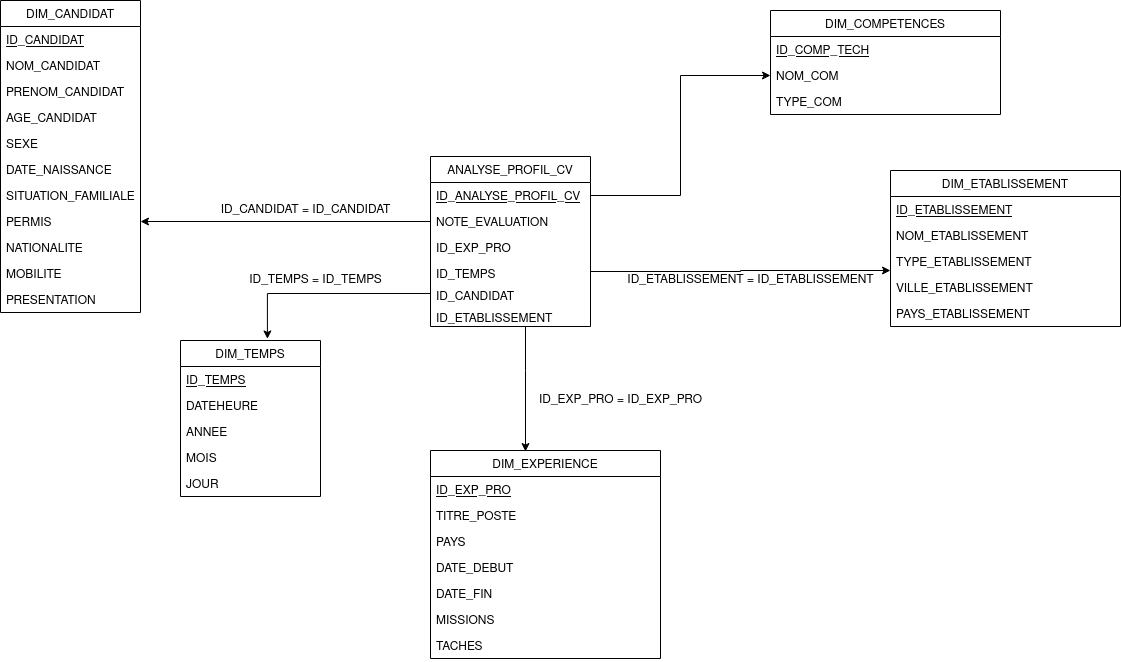

The diagram above was exported from draw.io. Its source (the exported page's mxGraphModel, read from the mxfile embedded in the PNG):
<mxGraphModel dx="1248" dy="1632" grid="1" gridSize="10" guides="1" tooltips="1" connect="1" arrows="1" fold="1" page="1" pageScale="1" pageWidth="827" pageHeight="1169" math="0" shadow="0">
  <root>
    <mxCell id="0" />
    <mxCell id="1" parent="0" />
    <mxCell id="yMyEeln7HXzPeycKp28m-2" value="ANALYSE_PROFIL_CV" style="swimlane;fontStyle=0;childLayout=stackLayout;horizontal=1;startSize=26;fillColor=none;horizontalStack=0;resizeParent=1;resizeParentMax=0;resizeLast=0;collapsible=1;marginBottom=0;" vertex="1" parent="1">
      <mxGeometry x="470" y="146" width="160" height="170" as="geometry" />
    </mxCell>
    <mxCell id="yMyEeln7HXzPeycKp28m-4" value="ID_ANALYSE_PROFIL_CV" style="text;strokeColor=none;fillColor=none;align=left;verticalAlign=top;spacingLeft=4;spacingRight=4;overflow=hidden;rotatable=0;points=[[0,0.5],[1,0.5]];portConstraint=eastwest;fontStyle=4" vertex="1" parent="yMyEeln7HXzPeycKp28m-2">
      <mxGeometry y="26" width="160" height="26" as="geometry" />
    </mxCell>
    <mxCell id="yMyEeln7HXzPeycKp28m-32" value="NOTE_EVALUATION" style="text;strokeColor=none;fillColor=none;align=left;verticalAlign=top;spacingLeft=4;spacingRight=4;overflow=hidden;rotatable=0;points=[[0,0.5],[1,0.5]];portConstraint=eastwest;" vertex="1" parent="yMyEeln7HXzPeycKp28m-2">
      <mxGeometry y="52" width="160" height="26" as="geometry" />
    </mxCell>
    <mxCell id="yMyEeln7HXzPeycKp28m-3" value="ID_EXP_PRO" style="text;strokeColor=none;fillColor=none;align=left;verticalAlign=top;spacingLeft=4;spacingRight=4;overflow=hidden;rotatable=0;points=[[0,0.5],[1,0.5]];portConstraint=eastwest;" vertex="1" parent="yMyEeln7HXzPeycKp28m-2">
      <mxGeometry y="78" width="160" height="26" as="geometry" />
    </mxCell>
    <mxCell id="yMyEeln7HXzPeycKp28m-5" value="ID_TEMPS" style="text;strokeColor=none;fillColor=none;align=left;verticalAlign=top;spacingLeft=4;spacingRight=4;overflow=hidden;rotatable=0;points=[[0,0.5],[1,0.5]];portConstraint=eastwest;" vertex="1" parent="yMyEeln7HXzPeycKp28m-2">
      <mxGeometry y="104" width="160" height="22" as="geometry" />
    </mxCell>
    <mxCell id="yMyEeln7HXzPeycKp28m-28" value="ID_CANDIDAT" style="text;strokeColor=none;fillColor=none;align=left;verticalAlign=top;spacingLeft=4;spacingRight=4;overflow=hidden;rotatable=0;points=[[0,0.5],[1,0.5]];portConstraint=eastwest;" vertex="1" parent="yMyEeln7HXzPeycKp28m-2">
      <mxGeometry y="126" width="160" height="22" as="geometry" />
    </mxCell>
    <mxCell id="yMyEeln7HXzPeycKp28m-53" value="ID_ETABLISSEMENT" style="text;strokeColor=none;fillColor=none;align=left;verticalAlign=top;spacingLeft=4;spacingRight=4;overflow=hidden;rotatable=0;points=[[0,0.5],[1,0.5]];portConstraint=eastwest;" vertex="1" parent="yMyEeln7HXzPeycKp28m-2">
      <mxGeometry y="148" width="160" height="22" as="geometry" />
    </mxCell>
    <mxCell id="yMyEeln7HXzPeycKp28m-6" value="DIM_COMPETENCES" style="swimlane;fontStyle=0;childLayout=stackLayout;horizontal=1;startSize=26;fillColor=none;horizontalStack=0;resizeParent=1;resizeParentMax=0;resizeLast=0;collapsible=1;marginBottom=0;" vertex="1" parent="1">
      <mxGeometry x="810" width="230" height="104" as="geometry" />
    </mxCell>
    <mxCell id="yMyEeln7HXzPeycKp28m-7" value="ID_COMP_TECH" style="text;strokeColor=none;fillColor=none;align=left;verticalAlign=top;spacingLeft=4;spacingRight=4;overflow=hidden;rotatable=0;points=[[0,0.5],[1,0.5]];portConstraint=eastwest;fontStyle=4" vertex="1" parent="yMyEeln7HXzPeycKp28m-6">
      <mxGeometry y="26" width="230" height="26" as="geometry" />
    </mxCell>
    <mxCell id="yMyEeln7HXzPeycKp28m-8" value="NOM_COM" style="text;strokeColor=none;fillColor=none;align=left;verticalAlign=top;spacingLeft=4;spacingRight=4;overflow=hidden;rotatable=0;points=[[0,0.5],[1,0.5]];portConstraint=eastwest;" vertex="1" parent="yMyEeln7HXzPeycKp28m-6">
      <mxGeometry y="52" width="230" height="26" as="geometry" />
    </mxCell>
    <mxCell id="yMyEeln7HXzPeycKp28m-9" value="TYPE_COM" style="text;strokeColor=none;fillColor=none;align=left;verticalAlign=top;spacingLeft=4;spacingRight=4;overflow=hidden;rotatable=0;points=[[0,0.5],[1,0.5]];portConstraint=eastwest;" vertex="1" parent="yMyEeln7HXzPeycKp28m-6">
      <mxGeometry y="78" width="230" height="26" as="geometry" />
    </mxCell>
    <mxCell id="yMyEeln7HXzPeycKp28m-10" value="DIM_CANDIDAT" style="swimlane;fontStyle=0;childLayout=stackLayout;horizontal=1;startSize=26;fillColor=none;horizontalStack=0;resizeParent=1;resizeParentMax=0;resizeLast=0;collapsible=1;marginBottom=0;" vertex="1" parent="1">
      <mxGeometry x="40" y="-10" width="140" height="312" as="geometry" />
    </mxCell>
    <mxCell id="yMyEeln7HXzPeycKp28m-11" value="ID_CANDIDAT" style="text;strokeColor=none;fillColor=none;align=left;verticalAlign=top;spacingLeft=4;spacingRight=4;overflow=hidden;rotatable=0;points=[[0,0.5],[1,0.5]];portConstraint=eastwest;fontStyle=4" vertex="1" parent="yMyEeln7HXzPeycKp28m-10">
      <mxGeometry y="26" width="140" height="26" as="geometry" />
    </mxCell>
    <mxCell id="yMyEeln7HXzPeycKp28m-12" value="NOM_CANDIDAT" style="text;strokeColor=none;fillColor=none;align=left;verticalAlign=top;spacingLeft=4;spacingRight=4;overflow=hidden;rotatable=0;points=[[0,0.5],[1,0.5]];portConstraint=eastwest;" vertex="1" parent="yMyEeln7HXzPeycKp28m-10">
      <mxGeometry y="52" width="140" height="26" as="geometry" />
    </mxCell>
    <mxCell id="yMyEeln7HXzPeycKp28m-13" value="PRENOM_CANDIDAT" style="text;strokeColor=none;fillColor=none;align=left;verticalAlign=top;spacingLeft=4;spacingRight=4;overflow=hidden;rotatable=0;points=[[0,0.5],[1,0.5]];portConstraint=eastwest;" vertex="1" parent="yMyEeln7HXzPeycKp28m-10">
      <mxGeometry y="78" width="140" height="26" as="geometry" />
    </mxCell>
    <mxCell id="yMyEeln7HXzPeycKp28m-33" value="AGE_CANDIDAT" style="text;strokeColor=none;fillColor=none;align=left;verticalAlign=top;spacingLeft=4;spacingRight=4;overflow=hidden;rotatable=0;points=[[0,0.5],[1,0.5]];portConstraint=eastwest;" vertex="1" parent="yMyEeln7HXzPeycKp28m-10">
      <mxGeometry y="104" width="140" height="26" as="geometry" />
    </mxCell>
    <mxCell id="yMyEeln7HXzPeycKp28m-39" value="SEXE" style="text;strokeColor=none;fillColor=none;align=left;verticalAlign=top;spacingLeft=4;spacingRight=4;overflow=hidden;rotatable=0;points=[[0,0.5],[1,0.5]];portConstraint=eastwest;" vertex="1" parent="yMyEeln7HXzPeycKp28m-10">
      <mxGeometry y="130" width="140" height="26" as="geometry" />
    </mxCell>
    <mxCell id="yMyEeln7HXzPeycKp28m-40" value="DATE_NAISSANCE" style="text;strokeColor=none;fillColor=none;align=left;verticalAlign=top;spacingLeft=4;spacingRight=4;overflow=hidden;rotatable=0;points=[[0,0.5],[1,0.5]];portConstraint=eastwest;" vertex="1" parent="yMyEeln7HXzPeycKp28m-10">
      <mxGeometry y="156" width="140" height="26" as="geometry" />
    </mxCell>
    <mxCell id="yMyEeln7HXzPeycKp28m-41" value="SITUATION_FAMILIALE" style="text;strokeColor=none;fillColor=none;align=left;verticalAlign=top;spacingLeft=4;spacingRight=4;overflow=hidden;rotatable=0;points=[[0,0.5],[1,0.5]];portConstraint=eastwest;" vertex="1" parent="yMyEeln7HXzPeycKp28m-10">
      <mxGeometry y="182" width="140" height="26" as="geometry" />
    </mxCell>
    <mxCell id="yMyEeln7HXzPeycKp28m-42" value="PERMIS" style="text;strokeColor=none;fillColor=none;align=left;verticalAlign=top;spacingLeft=4;spacingRight=4;overflow=hidden;rotatable=0;points=[[0,0.5],[1,0.5]];portConstraint=eastwest;" vertex="1" parent="yMyEeln7HXzPeycKp28m-10">
      <mxGeometry y="208" width="140" height="26" as="geometry" />
    </mxCell>
    <mxCell id="yMyEeln7HXzPeycKp28m-43" value="NATIONALITE" style="text;strokeColor=none;fillColor=none;align=left;verticalAlign=top;spacingLeft=4;spacingRight=4;overflow=hidden;rotatable=0;points=[[0,0.5],[1,0.5]];portConstraint=eastwest;" vertex="1" parent="yMyEeln7HXzPeycKp28m-10">
      <mxGeometry y="234" width="140" height="26" as="geometry" />
    </mxCell>
    <mxCell id="yMyEeln7HXzPeycKp28m-44" value="MOBILITE" style="text;strokeColor=none;fillColor=none;align=left;verticalAlign=top;spacingLeft=4;spacingRight=4;overflow=hidden;rotatable=0;points=[[0,0.5],[1,0.5]];portConstraint=eastwest;" vertex="1" parent="yMyEeln7HXzPeycKp28m-10">
      <mxGeometry y="260" width="140" height="26" as="geometry" />
    </mxCell>
    <mxCell id="yMyEeln7HXzPeycKp28m-45" value="PRESENTATION" style="text;strokeColor=none;fillColor=none;align=left;verticalAlign=top;spacingLeft=4;spacingRight=4;overflow=hidden;rotatable=0;points=[[0,0.5],[1,0.5]];portConstraint=eastwest;" vertex="1" parent="yMyEeln7HXzPeycKp28m-10">
      <mxGeometry y="286" width="140" height="26" as="geometry" />
    </mxCell>
    <mxCell id="yMyEeln7HXzPeycKp28m-14" value="DIM_TEMPS" style="swimlane;fontStyle=0;childLayout=stackLayout;horizontal=1;startSize=26;fillColor=none;horizontalStack=0;resizeParent=1;resizeParentMax=0;resizeLast=0;collapsible=1;marginBottom=0;" vertex="1" parent="1">
      <mxGeometry x="220" y="330" width="140" height="156" as="geometry" />
    </mxCell>
    <mxCell id="yMyEeln7HXzPeycKp28m-16" value="ID_TEMPS" style="text;strokeColor=none;fillColor=none;align=left;verticalAlign=top;spacingLeft=4;spacingRight=4;overflow=hidden;rotatable=0;points=[[0,0.5],[1,0.5]];portConstraint=eastwest;fontStyle=4" vertex="1" parent="yMyEeln7HXzPeycKp28m-14">
      <mxGeometry y="26" width="140" height="26" as="geometry" />
    </mxCell>
    <mxCell id="yMyEeln7HXzPeycKp28m-48" value="DATEHEURE" style="text;strokeColor=none;fillColor=none;align=left;verticalAlign=top;spacingLeft=4;spacingRight=4;overflow=hidden;rotatable=0;points=[[0,0.5],[1,0.5]];portConstraint=eastwest;" vertex="1" parent="yMyEeln7HXzPeycKp28m-14">
      <mxGeometry y="52" width="140" height="26" as="geometry" />
    </mxCell>
    <mxCell id="yMyEeln7HXzPeycKp28m-17" value="ANNEE" style="text;strokeColor=none;fillColor=none;align=left;verticalAlign=top;spacingLeft=4;spacingRight=4;overflow=hidden;rotatable=0;points=[[0,0.5],[1,0.5]];portConstraint=eastwest;" vertex="1" parent="yMyEeln7HXzPeycKp28m-14">
      <mxGeometry y="78" width="140" height="26" as="geometry" />
    </mxCell>
    <mxCell id="yMyEeln7HXzPeycKp28m-46" value="MOIS" style="text;strokeColor=none;fillColor=none;align=left;verticalAlign=top;spacingLeft=4;spacingRight=4;overflow=hidden;rotatable=0;points=[[0,0.5],[1,0.5]];portConstraint=eastwest;" vertex="1" parent="yMyEeln7HXzPeycKp28m-14">
      <mxGeometry y="104" width="140" height="26" as="geometry" />
    </mxCell>
    <mxCell id="yMyEeln7HXzPeycKp28m-47" value="JOUR" style="text;strokeColor=none;fillColor=none;align=left;verticalAlign=top;spacingLeft=4;spacingRight=4;overflow=hidden;rotatable=0;points=[[0,0.5],[1,0.5]];portConstraint=eastwest;" vertex="1" parent="yMyEeln7HXzPeycKp28m-14">
      <mxGeometry y="130" width="140" height="26" as="geometry" />
    </mxCell>
    <mxCell id="yMyEeln7HXzPeycKp28m-18" value="DIM_EXPERIENCE" style="swimlane;fontStyle=0;childLayout=stackLayout;horizontal=1;startSize=26;fillColor=none;horizontalStack=0;resizeParent=1;resizeParentMax=0;resizeLast=0;collapsible=1;marginBottom=0;" vertex="1" parent="1">
      <mxGeometry x="470" y="440" width="230" height="208" as="geometry" />
    </mxCell>
    <mxCell id="yMyEeln7HXzPeycKp28m-19" value="ID_EXP_PRO" style="text;strokeColor=none;fillColor=none;align=left;verticalAlign=top;spacingLeft=4;spacingRight=4;overflow=hidden;rotatable=0;points=[[0,0.5],[1,0.5]];portConstraint=eastwest;fontStyle=4" vertex="1" parent="yMyEeln7HXzPeycKp28m-18">
      <mxGeometry y="26" width="230" height="26" as="geometry" />
    </mxCell>
    <mxCell id="yMyEeln7HXzPeycKp28m-20" value="TITRE_POSTE" style="text;strokeColor=none;fillColor=none;align=left;verticalAlign=top;spacingLeft=4;spacingRight=4;overflow=hidden;rotatable=0;points=[[0,0.5],[1,0.5]];portConstraint=eastwest;" vertex="1" parent="yMyEeln7HXzPeycKp28m-18">
      <mxGeometry y="52" width="230" height="26" as="geometry" />
    </mxCell>
    <mxCell id="yMyEeln7HXzPeycKp28m-21" value="PAYS" style="text;strokeColor=none;fillColor=none;align=left;verticalAlign=top;spacingLeft=4;spacingRight=4;overflow=hidden;rotatable=0;points=[[0,0.5],[1,0.5]];portConstraint=eastwest;" vertex="1" parent="yMyEeln7HXzPeycKp28m-18">
      <mxGeometry y="78" width="230" height="26" as="geometry" />
    </mxCell>
    <mxCell id="yMyEeln7HXzPeycKp28m-49" value="DATE_DEBUT" style="text;strokeColor=none;fillColor=none;align=left;verticalAlign=top;spacingLeft=4;spacingRight=4;overflow=hidden;rotatable=0;points=[[0,0.5],[1,0.5]];portConstraint=eastwest;" vertex="1" parent="yMyEeln7HXzPeycKp28m-18">
      <mxGeometry y="104" width="230" height="26" as="geometry" />
    </mxCell>
    <mxCell id="yMyEeln7HXzPeycKp28m-50" value="DATE_FIN" style="text;strokeColor=none;fillColor=none;align=left;verticalAlign=top;spacingLeft=4;spacingRight=4;overflow=hidden;rotatable=0;points=[[0,0.5],[1,0.5]];portConstraint=eastwest;" vertex="1" parent="yMyEeln7HXzPeycKp28m-18">
      <mxGeometry y="130" width="230" height="26" as="geometry" />
    </mxCell>
    <mxCell id="yMyEeln7HXzPeycKp28m-51" value="MISSIONS" style="text;strokeColor=none;fillColor=none;align=left;verticalAlign=top;spacingLeft=4;spacingRight=4;overflow=hidden;rotatable=0;points=[[0,0.5],[1,0.5]];portConstraint=eastwest;" vertex="1" parent="yMyEeln7HXzPeycKp28m-18">
      <mxGeometry y="156" width="230" height="26" as="geometry" />
    </mxCell>
    <mxCell id="yMyEeln7HXzPeycKp28m-52" value="TACHES" style="text;strokeColor=none;fillColor=none;align=left;verticalAlign=top;spacingLeft=4;spacingRight=4;overflow=hidden;rotatable=0;points=[[0,0.5],[1,0.5]];portConstraint=eastwest;" vertex="1" parent="yMyEeln7HXzPeycKp28m-18">
      <mxGeometry y="182" width="230" height="26" as="geometry" />
    </mxCell>
    <mxCell id="yMyEeln7HXzPeycKp28m-27" style="edgeStyle=orthogonalEdgeStyle;rounded=0;orthogonalLoop=1;jettySize=auto;html=1;endSize=6;" edge="1" parent="1" source="yMyEeln7HXzPeycKp28m-4" target="yMyEeln7HXzPeycKp28m-8">
      <mxGeometry relative="1" as="geometry" />
    </mxCell>
    <mxCell id="yMyEeln7HXzPeycKp28m-29" style="edgeStyle=orthogonalEdgeStyle;rounded=0;orthogonalLoop=1;jettySize=auto;html=1;entryX=0.621;entryY=-0.01;entryDx=0;entryDy=0;entryPerimeter=0;endSize=6;" edge="1" parent="1" source="yMyEeln7HXzPeycKp28m-28" target="yMyEeln7HXzPeycKp28m-14">
      <mxGeometry relative="1" as="geometry" />
    </mxCell>
    <mxCell id="yMyEeln7HXzPeycKp28m-54" value="DIM_ETABLISSEMENT" style="swimlane;fontStyle=0;childLayout=stackLayout;horizontal=1;startSize=26;fillColor=none;horizontalStack=0;resizeParent=1;resizeParentMax=0;resizeLast=0;collapsible=1;marginBottom=0;" vertex="1" parent="1">
      <mxGeometry x="930" y="160" width="230" height="156" as="geometry" />
    </mxCell>
    <mxCell id="yMyEeln7HXzPeycKp28m-55" value="ID_ETABLISSEMENT" style="text;strokeColor=none;fillColor=none;align=left;verticalAlign=top;spacingLeft=4;spacingRight=4;overflow=hidden;rotatable=0;points=[[0,0.5],[1,0.5]];portConstraint=eastwest;fontStyle=4" vertex="1" parent="yMyEeln7HXzPeycKp28m-54">
      <mxGeometry y="26" width="230" height="26" as="geometry" />
    </mxCell>
    <mxCell id="yMyEeln7HXzPeycKp28m-56" value="NOM_ETABLISSEMENT" style="text;strokeColor=none;fillColor=none;align=left;verticalAlign=top;spacingLeft=4;spacingRight=4;overflow=hidden;rotatable=0;points=[[0,0.5],[1,0.5]];portConstraint=eastwest;" vertex="1" parent="yMyEeln7HXzPeycKp28m-54">
      <mxGeometry y="52" width="230" height="26" as="geometry" />
    </mxCell>
    <mxCell id="yMyEeln7HXzPeycKp28m-57" value="TYPE_ETABLISSEMENT" style="text;strokeColor=none;fillColor=none;align=left;verticalAlign=top;spacingLeft=4;spacingRight=4;overflow=hidden;rotatable=0;points=[[0,0.5],[1,0.5]];portConstraint=eastwest;" vertex="1" parent="yMyEeln7HXzPeycKp28m-54">
      <mxGeometry y="78" width="230" height="26" as="geometry" />
    </mxCell>
    <mxCell id="yMyEeln7HXzPeycKp28m-58" value="VILLE_ETABLISSEMENT" style="text;strokeColor=none;fillColor=none;align=left;verticalAlign=top;spacingLeft=4;spacingRight=4;overflow=hidden;rotatable=0;points=[[0,0.5],[1,0.5]];portConstraint=eastwest;" vertex="1" parent="yMyEeln7HXzPeycKp28m-54">
      <mxGeometry y="104" width="230" height="26" as="geometry" />
    </mxCell>
    <mxCell id="yMyEeln7HXzPeycKp28m-59" value="PAYS_ETABLISSEMENT" style="text;strokeColor=none;fillColor=none;align=left;verticalAlign=top;spacingLeft=4;spacingRight=4;overflow=hidden;rotatable=0;points=[[0,0.5],[1,0.5]];portConstraint=eastwest;" vertex="1" parent="yMyEeln7HXzPeycKp28m-54">
      <mxGeometry y="130" width="230" height="26" as="geometry" />
    </mxCell>
    <mxCell id="yMyEeln7HXzPeycKp28m-62" style="edgeStyle=orthogonalEdgeStyle;rounded=0;orthogonalLoop=1;jettySize=auto;html=1;endSize=6;entryX=0;entryY=0.846;entryDx=0;entryDy=0;entryPerimeter=0;" edge="1" parent="1" source="yMyEeln7HXzPeycKp28m-5" target="yMyEeln7HXzPeycKp28m-57">
      <mxGeometry relative="1" as="geometry" />
    </mxCell>
    <mxCell id="yMyEeln7HXzPeycKp28m-63" style="edgeStyle=orthogonalEdgeStyle;rounded=0;orthogonalLoop=1;jettySize=auto;html=1;entryX=0.413;entryY=0.005;entryDx=0;entryDy=0;entryPerimeter=0;endSize=6;" edge="1" parent="1" source="yMyEeln7HXzPeycKp28m-53" target="yMyEeln7HXzPeycKp28m-18">
      <mxGeometry relative="1" as="geometry">
        <Array as="points">
          <mxPoint x="565" y="360" />
          <mxPoint x="565" y="360" />
        </Array>
      </mxGeometry>
    </mxCell>
    <mxCell id="yMyEeln7HXzPeycKp28m-65" style="edgeStyle=orthogonalEdgeStyle;rounded=0;orthogonalLoop=1;jettySize=auto;html=1;entryX=1;entryY=0.5;entryDx=0;entryDy=0;endSize=6;" edge="1" parent="1" source="yMyEeln7HXzPeycKp28m-32" target="yMyEeln7HXzPeycKp28m-42">
      <mxGeometry relative="1" as="geometry" />
    </mxCell>
    <mxCell id="yMyEeln7HXzPeycKp28m-66" value="ID_TEMPS = ID_TEMPS" style="text;html=1;align=center;verticalAlign=middle;resizable=0;points=[];autosize=1;" vertex="1" parent="1">
      <mxGeometry x="280" y="260" width="150" height="20" as="geometry" />
    </mxCell>
    <mxCell id="yMyEeln7HXzPeycKp28m-70" value="ID_ETABLISSEMENT = ID_ETABLISSEMENT" style="text;html=1;align=center;verticalAlign=middle;resizable=0;points=[];autosize=1;" vertex="1" parent="1">
      <mxGeometry x="660" y="260" width="260" height="20" as="geometry" />
    </mxCell>
    <mxCell id="yMyEeln7HXzPeycKp28m-72" value="ID_CANDIDAT = ID_CANDIDAT" style="text;html=1;align=center;verticalAlign=middle;resizable=0;points=[];autosize=1;" vertex="1" parent="1">
      <mxGeometry x="250" y="190" width="190" height="20" as="geometry" />
    </mxCell>
    <mxCell id="yMyEeln7HXzPeycKp28m-73" value="ID_EXP_PRO = ID_EXP_PRO" style="text;html=1;align=center;verticalAlign=middle;resizable=0;points=[];autosize=1;" vertex="1" parent="1">
      <mxGeometry x="570" y="380" width="180" height="20" as="geometry" />
    </mxCell>
  </root>
</mxGraphModel>